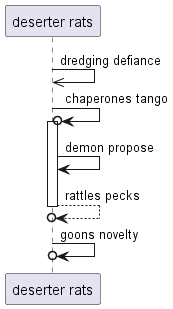

The diagram above was rendered by PlantUML. Its source (embedded in the PNG):
@startuml
participant "deserter rats" as 0
0 ->> 0: dredging defiance
0 ->o 0++ : chaperones tango
0 -> 0: demon propose
return rattles pecks
0 ->o 0: goons novelty
@enduml